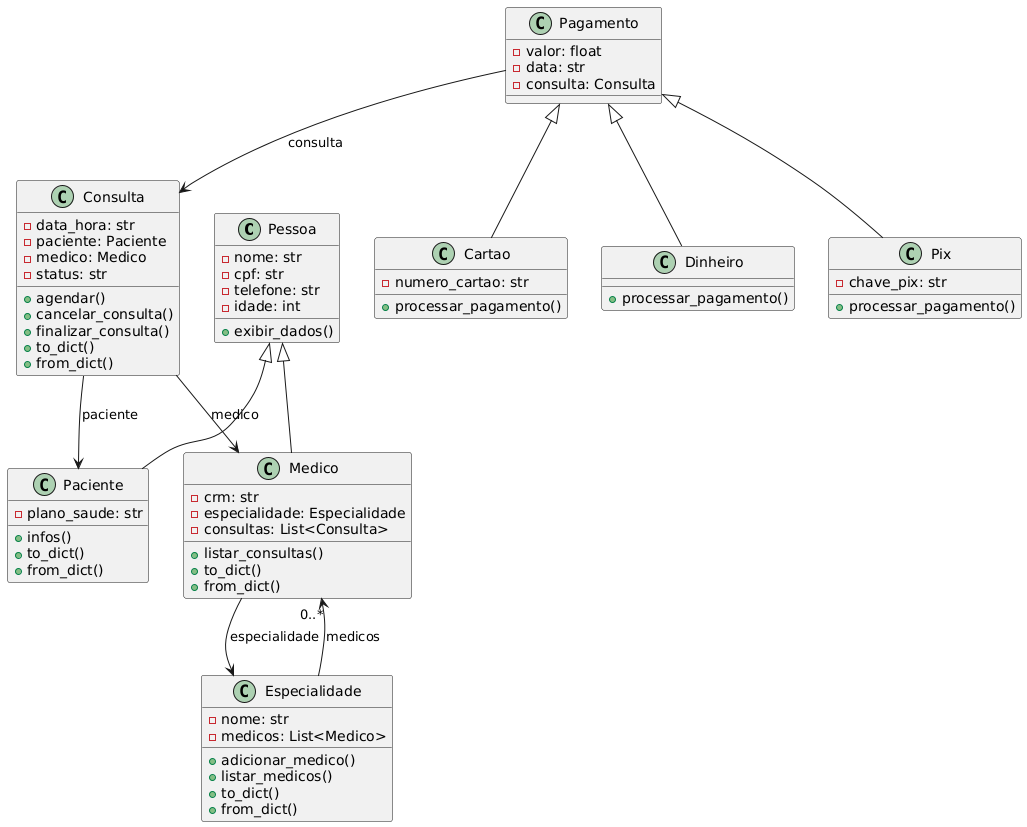

The diagram above was rendered by PlantUML. Its source (embedded in the PNG):
@startuml
class Pessoa {
    - nome: str
    - cpf: str
    - telefone: str
    - idade: int
    + exibir_dados()
}

class Paciente {
    - plano_saude: str
    + infos()
    + to_dict()
    + from_dict()
}

class Medico {
    - crm: str
    - especialidade: Especialidade
    - consultas: List<Consulta>
    + listar_consultas()
    + to_dict()
    + from_dict()
}

class Consulta {
    - data_hora: str
    - paciente: Paciente
    - medico: Medico
    - status: str
    + agendar()
    + cancelar_consulta()
    + finalizar_consulta()
    + to_dict()
    + from_dict()
}

class Especialidade {
    - nome: str
    - medicos: List<Medico>
    + adicionar_medico()
    + listar_medicos()
    + to_dict()
    + from_dict()
}

class Pagamento {
    - valor: float
    - data: str
    - consulta: Consulta
}

class Cartao {
    - numero_cartao: str
    + processar_pagamento()
}

class Dinheiro {
    + processar_pagamento()
}

class Pix {
    - chave_pix: str
    + processar_pagamento()
}

' Herança
Pessoa <|-- Paciente
Pessoa <|-- Medico
Pagamento <|-- Cartao
Pagamento <|-- Pix
Pagamento <|-- Dinheiro

' Associações
Medico --> Especialidade : especialidade
Especialidade --> "0..*" Medico : medicos
Consulta --> Medico : medico
Consulta --> Paciente : paciente
Pagamento --> Consulta : consulta
@enduml